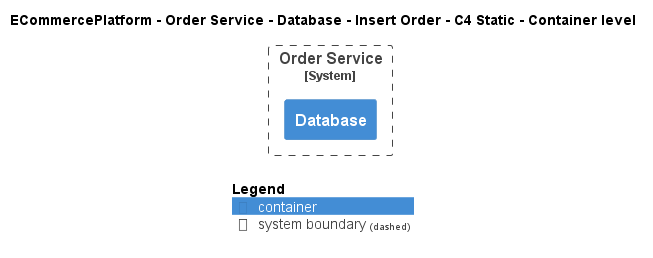

The diagram above was rendered by PlantUML. Its source (embedded in the PNG):
@startuml
!include ..\..\..\..\..\..\..\.c4s\C4_Container.puml

AddElementTag("c4interflow:lifecycle:new", $bgColor=green, $fontColor=#ffffff, $borderColor=green, $shadowing="False")
AddElementTag("c4interflow:lifecycle:changed", $bgColor=orange, $fontColor=#ffffff, $borderColor=orange, $shadowing="False")
AddElementTag("c4interflow:lifecycle:removed", $bgColor=red, $fontColor=#ffffff, $borderColor=red, $shadowing="False")

AddRelTag("c4interflow:lifecycle:new", $textColor=green, $lineColor=green)
AddRelTag("c4interflow:lifecycle:changed", $textColor=orange, $lineColor=orange)
AddRelTag("c4interflow:lifecycle:removed", $textColor=red, $lineColor=red)

SHOW_PERSON_PORTRAIT()
LAYOUT_TOP_DOWN()

skinparam linetype polyline

title ECommercePlatform - Order Service - Database - Insert Order - C4 Static - Container level


System_Boundary(ECommercePlatform.SoftwareSystems.OrderService, "Order Service") {
    Container(ECommercePlatform.SoftwareSystems.OrderService.Containers.Database, "Database", "", "")
}



SHOW_LEGEND()
@enduml